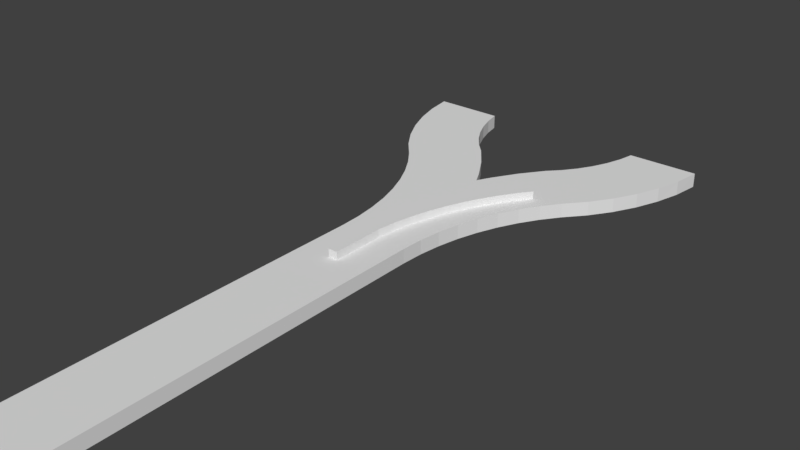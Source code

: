 # Source: junction.blend  (saved by Blender 2.79.0; exported with 4.5.12 LTS)
import bpy
from mathutils import Matrix  # noqa: F401  (used for matrix-valued properties, if any)

bpy.ops.wm.read_factory_settings(use_empty=True)
scene = bpy.context.scene
scene.name = 'Scene'

# ---- collections
col_collection_1 = bpy.data.collections.new('Collection 1'); scene.collection.children.link(col_collection_1)

# ---- world
world_world = bpy.data.worlds.new('World'); scene.world = world_world
world_world.color = (0.05088, 0.05088, 0.05088)
world_world.use_sun_shadow = False
world_world.sun_shadow_jitter_overblur = 0.0
world_world.cycles.sampling_method = 'MANUAL'

# ---- meshes
me_cube = bpy.data.meshes.new('Cube')
me_cube.from_pydata([(-0.06613, -1.49e-05, -0.0004203), (-0.06613, -1.49e-05, 0.3096), (-0.06613, 0.7563, -0.0004203), (-0.06613, 0.7563, 0.3096), (0.06613, -1.49e-05, -0.0004203), (0.06613, -1.49e-05, 0.3096), (0.06613, 0.7563, -0.0004203), (0.06613, 0.7563, 0.3096), (-0.03271, 1.022, -0.0004203), (-0.03271, 1.022, 0.3096), (0.09929, 1.013, -0.0004203), (0.09929, 1.013, 0.3096), (0.01739, 1.284, -0.0004203), (0.01739, 1.284, 0.3096), (0.1486, 1.268, -0.0004203), (0.1486, 1.268, 0.3096), (0.08398, 1.543, -0.0004203), (0.08398, 1.543, 0.3096), (0.2139, 1.518, -0.0004203), (0.2139, 1.518, 0.3096), (0.1668, 1.798, -0.0004203), (0.1668, 1.798, 0.3096), (0.2948, 1.765, -0.0004203), (0.2948, 1.765, 0.3096), (0.2655, 2.046, -0.0004203), (0.2655, 2.046, 0.3096), (0.3912, 2.005, -0.0004203), (0.3912, 2.005, 0.3096), (0.3796, 2.288, -0.0004203), (0.3796, 2.288, 0.3096), (0.5025, 2.239, -0.0004203), (0.5025, 2.239, 0.3096), (0.5088, 2.522, -0.0004203), (0.5088, 2.522, 0.3096), (0.6284, 2.466, -0.0004203), (0.6284, 2.466, 0.3096), (0.6526, 2.748, -0.0004203), (0.6526, 2.748, 0.3096), (0.7683, 2.684, -0.0004203), (0.7683, 2.684, 0.3096), (0.8103, 2.964, -0.0004203), (0.8103, 2.964, 0.3096), (0.9217, 2.892, -0.0004203), (0.9217, 2.892, 0.3096)], [], [(0, 1, 3, 2), (2, 3, 9, 8), (6, 7, 5, 4), (4, 5, 1, 0), (2, 6, 4, 0), (7, 3, 1, 5), (9, 11, 15, 13), (7, 6, 10, 11), (6, 2, 8, 10), (3, 7, 11, 9), (15, 14, 18, 19), (8, 9, 13, 12), (11, 10, 14, 15), (10, 8, 12, 14), (17, 19, 23, 21), (14, 12, 16, 18), (13, 15, 19, 17), (12, 13, 17, 16), (20, 21, 25, 24), (16, 17, 21, 20), (19, 18, 22, 23), (18, 16, 20, 22), (27, 26, 30, 31), (23, 22, 26, 27), (22, 20, 24, 26), (21, 23, 27, 25), (29, 31, 35, 33), (26, 24, 28, 30), (25, 27, 31, 29), (24, 25, 29, 28), (35, 34, 38, 39), (28, 29, 33, 32), (31, 30, 34, 35), (30, 28, 32, 34), (38, 36, 40, 42), (34, 32, 36, 38), (33, 35, 39, 37), (32, 33, 37, 36), (40, 41, 43, 42), (37, 39, 43, 41), (36, 37, 41, 40), (39, 38, 42, 43)])
me_cube.use_remesh_preserve_volume = False
me_cube.use_remesh_preserve_attributes = False
me_cube.use_mirror_vertex_groups = False
me_cube.update()
me_cube_001 = bpy.data.meshes.new('Cube.001')
me_cube_001.from_pydata([(-0.5, -2.5, 0.0), (-0.5, -2.5, 0.2), (-0.5, 2.5, 0.0), (-0.5, 2.5, 0.2), (0.5, -2.5, 0.0), (0.5, -2.5, 0.2), (0.5, 2.5, 0.0), (0.5, 2.5, 0.2)], [], [(0, 1, 3, 2), (2, 3, 7, 6), (6, 7, 5, 4), (4, 5, 1, 0), (2, 6, 4, 0), (7, 3, 1, 5)])
me_cube_001.use_remesh_preserve_volume = False
me_cube_001.use_remesh_preserve_attributes = False
me_cube_001.use_mirror_vertex_groups = False
me_cube_001.update()
me_cube_003 = bpy.data.meshes.new('Cube.003')
me_cube_003.from_pydata([(0.4999, 0.65, 9.285e-05), (0.4997, 0.65, 0.2001), (0.5, 4.649e-05, 9.285e-05), (0.4998, 3.159e-05, 0.2001), (0.0, 0.0, 9.285e-05), (0.0, -1.466e-05, 0.2001), (0.0, 0.65, 0.2001), (0.5138, 0.9328, 9.285e-05), (0.5136, 0.9328, 0.2001), (0.6183, 1.489, 9.285e-05), (0.0, 0.9784, 0.2001), (0.0, 0.9784, 9.285e-05), (0.5534, 1.213, 9.285e-05), (0.5532, 1.213, 0.2001), (0.7082, 1.757, 9.285e-05), (0.06146, 1.304, 0.2001), (0.06167, 1.304, 9.285e-05), (0.6181, 1.489, 0.2001), (0.8221, 2.016, 9.285e-05), (0.1368, 1.624, 0.2001), (0.137, 1.624, 9.285e-05), (0.708, 1.757, 0.2001), (0.9592, 2.264, 9.285e-05), (0.241, 1.936, 0.2001), (0.2412, 1.936, 9.285e-05), (0.8219, 2.016, 0.2001), (1.118, 2.498, 9.285e-05), (0.3732, 2.237, 0.2001), (0.3734, 2.237, 9.285e-05), (0.9591, 2.264, 0.2001), (0.1057, 2.785, 9.285e-05), (0.1055, 2.785, 0.2001), (1.298, 2.717, 9.285e-05), (0.5323, 2.524, 0.2001), (0.5325, 2.524, 9.285e-05), (1.118, 2.498, 0.2001), (0.3159, 3.095, 9.285e-05), (0.3157, 3.095, 0.2001), (0.717, 2.796, 0.2001), (0.7171, 2.796, 9.285e-05), (1.298, 2.717, 0.2001), (0.5535, 3.384, 9.285e-05), (0.5533, 3.384, 0.2001), (1.739, 3.233, 9.285e-05), (0.9257, 3.05, 0.2001), (0.9258, 3.05, 9.285e-05), (1.534, 2.962, 9.285e-05), (1.533, 2.962, 0.2001), (0.7156, 3.537, 9.285e-05), (0.7154, 3.537, 0.2001), (1.91, 3.526, 9.285e-05), (1.124, 3.249, 0.2001), (1.125, 3.249, 9.285e-05), (1.738, 3.233, 0.2001), (0.8585, 3.708, 9.285e-05), (0.8583, 3.708, 0.2001), (2.046, 3.837, 9.285e-05), (1.298, 3.47, 0.2001), (1.299, 3.47, 9.285e-05), (1.91, 3.526, 0.2001), (0.9804, 3.894, 9.285e-05), (0.9802, 3.894, 0.2001), (2.145, 4.163, 9.285e-05), (1.445, 3.71, 0.2001), (1.445, 3.71, 9.285e-05), (2.046, 3.837, 0.2001), (1.08, 4.093, 9.285e-05), (1.079, 4.093, 0.2001), (2.2, 4.509, 9.285e-05), (1.563, 3.965, 0.2001), (1.563, 3.965, 9.285e-05), (2.144, 4.163, 0.2001), (1.154, 4.303, 9.285e-05), (1.154, 4.303, 0.2001), (1.649, 4.233, 0.2001), (1.649, 4.233, 9.285e-05), (2.2, 4.509, 0.2001), (1.2, 4.509, 9.285e-05), (1.2, 4.509, 0.2001), (1.7, 4.509, 9.285e-05), (1.7, 4.509, 0.2001), (0.0, 0.7598, 0.2001), (0.0, 2.026, 0.2001), (0.0, 2.418, 0.2001), (0.0, 0.9793, 0.2001), (0.0, 1.661, 0.2001), (0.0, 0.65, 9.285e-05), (0.0, 1.314, 0.2001), (0.0, 0.7555, 9.285e-05), (0.0, 0.9793, 9.285e-05), (0.0, 2.418, 9.285e-05), (0.0, 1.661, 9.285e-05), (0.0, 2.026, 9.285e-05), (0.0, 1.314, 9.285e-05), (0.0, 0.6709, 9.285e-05), (0.0, 2.603, 9.285e-05), (0.0, 2.603, 0.2001)], [], [(2, 0, 1, 3), (6, 1, 8, 10), (0, 7, 8, 1), (86, 88, 94), (8, 13, 15, 10), (7, 12, 13, 8), (10, 15, 87, 84), (11, 16, 12, 7), (20, 24, 14, 9), (19, 23, 82, 85), (13, 17, 19, 15), (12, 9, 17, 13), (15, 19, 85, 87), (16, 20, 9, 12), (21, 25, 27, 23), (17, 21, 23, 19), (9, 14, 21, 17), (28, 34, 22, 18), (14, 18, 25, 21), (23, 27, 83, 82), (24, 28, 18, 14), (22, 26, 35, 29), (29, 35, 38, 33), (25, 29, 33, 27), (18, 22, 29, 25), (27, 33, 31, 96, 83), (37, 42, 41, 36), (36, 41, 45, 39), (33, 38, 37, 31), (34, 39, 26, 22), (30, 36, 39, 34), (31, 37, 36, 30), (44, 51, 49, 42), (32, 46, 47, 40), (35, 40, 44, 38), (26, 32, 40, 35), (38, 44, 42, 37), (39, 45, 32, 26), (49, 55, 54, 48), (48, 54, 58, 52), (45, 52, 46, 32), (41, 48, 52, 45), (42, 49, 48, 41), (40, 47, 51, 44), (58, 64, 50, 43), (57, 63, 61, 55), (47, 53, 57, 51), (46, 43, 53, 47), (51, 57, 55, 49), (52, 58, 43, 46), (61, 67, 66, 60), (60, 66, 70, 64), (54, 60, 64, 58), (55, 61, 60, 54), (53, 59, 63, 57), (43, 50, 59, 53), (70, 75, 62, 56), (69, 74, 73, 67), (59, 65, 69, 63), (50, 56, 65, 59), (63, 69, 67, 61), (64, 70, 56, 50), (73, 78, 77, 72), (72, 77, 79, 75), (66, 72, 75, 70), (67, 73, 72, 66), (65, 71, 74, 69), (56, 62, 71, 65), (68, 79, 80, 76), (80, 79, 77, 78), (71, 76, 80, 74), (62, 68, 76, 71), (74, 80, 78, 73), (75, 79, 68, 62), (95, 30, 34, 28, 90), (96, 31, 30, 95), (93, 16, 11, 89), (89, 11, 88), (88, 11, 7, 0, 94), (91, 20, 16, 93), (6, 10, 84, 81), (90, 28, 24, 92), (1, 6, 5, 3), (92, 24, 20, 91), (0, 86, 94), (2, 4, 86, 0), (3, 5, 4, 2)])
_ca = me_cube_003.color_attributes.new('Col', 'BYTE_COLOR', 'CORNER')
_ca.data.foreach_set('color', [1.0, 1.0, 1.0, 1.0, 1.0, 1.0, 1.0, 1.0, 1.0, 1.0, 1.0, 1.0, 1.0, 1.0, 1.0, 1.0, 1.0, 1.0, 1.0, 1.0, 1.0, 1.0, 1.0, 1.0, 1.0, 1.0, 1.0, 1.0, 1.0, 1.0, 1.0, 1.0, 1.0, 1.0, 1.0, 1.0, 1.0, 1.0, 1.0, 1.0, 1.0, 1.0, 1.0, 1.0, 1.0, 1.0, 1.0, 1.0, 1.0, 1.0, 1.0, 1.0, 1.0, 1.0, 1.0, 1.0, 1.0, 1.0, 1.0, 1.0, 1.0, 1.0, 1.0, 1.0, 1.0, 1.0, 1.0, 1.0, 1.0, 1.0, 1.0, 1.0, 1.0, 1.0, 1.0, 1.0, 1.0, 1.0, 1.0, 1.0, 1.0, 1.0, 1.0, 1.0, 1.0, 1.0, 1.0, 1.0, 1.0, 1.0, 1.0, 1.0, 1.0, 1.0, 1.0, 1.0, 1.0, 1.0, 1.0, 1.0, 1.0, 1.0, 1.0, 1.0, 1.0, 1.0, 1.0, 1.0, 1.0, 1.0, 1.0, 1.0, 1.0, 1.0, 1.0, 1.0, 1.0, 1.0, 1.0, 1.0, 1.0, 1.0, 1.0, 1.0, 1.0, 1.0, 1.0, 1.0, 1.0, 1.0, 1.0, 1.0, 1.0, 1.0, 1.0, 1.0, 1.0, 1.0, 1.0, 1.0, 1.0, 1.0, 1.0, 1.0, 1.0, 1.0, 1.0, 1.0, 1.0, 1.0, 1.0, 1.0, 1.0, 1.0, 1.0, 1.0, 1.0, 1.0, 1.0, 1.0, 1.0, 1.0, 1.0, 1.0, 1.0, 1.0, 1.0, 1.0, 1.0, 1.0, 1.0, 1.0, 1.0, 1.0, 1.0, 1.0, 1.0, 1.0, 1.0, 1.0, 1.0, 1.0, 1.0, 1.0, 1.0, 1.0, 1.0, 1.0, 1.0, 1.0, 1.0, 1.0, 1.0, 1.0, 1.0, 1.0, 1.0, 1.0, 1.0, 1.0, 1.0, 1.0, 1.0, 1.0, 1.0, 1.0, 1.0, 1.0, 1.0, 1.0, 1.0, 1.0, 1.0, 1.0, 1.0, 1.0, 1.0, 1.0, 1.0, 1.0, 1.0, 1.0, 1.0, 1.0, 1.0, 1.0, 1.0, 1.0, 1.0, 1.0, 1.0, 1.0, 1.0, 1.0, 1.0, 1.0, 1.0, 1.0, 1.0, 1.0, 1.0, 1.0, 1.0, 1.0, 1.0, 1.0, 1.0, 1.0, 1.0, 1.0, 1.0, 1.0, 1.0, 1.0, 1.0, 1.0, 1.0, 1.0, 1.0, 1.0, 1.0, 1.0, 1.0, 1.0, 1.0, 1.0, 1.0, 1.0, 1.0, 1.0, 1.0, 1.0, 1.0, 1.0, 1.0, 1.0, 1.0, 1.0, 1.0, 1.0, 1.0, 1.0, 1.0, 1.0, 1.0, 1.0, 1.0, 1.0, 1.0, 1.0, 1.0, 1.0, 1.0, 1.0, 1.0, 1.0, 1.0, 1.0, 1.0, 1.0, 1.0, 1.0, 1.0, 1.0, 1.0, 1.0, 1.0, 1.0, 1.0, 1.0, 1.0, 1.0, 1.0, 1.0, 1.0, 1.0, 1.0, 1.0, 1.0, 1.0, 1.0, 1.0, 1.0, 1.0, 1.0, 1.0, 1.0, 1.0, 1.0, 1.0, 1.0, 1.0, 1.0, 1.0, 1.0, 1.0, 1.0, 1.0, 1.0, 1.0, 1.0, 1.0, 1.0, 1.0, 1.0, 1.0, 1.0, 1.0, 1.0, 1.0, 1.0, 1.0, 1.0, 1.0, 1.0, 1.0, 1.0, 1.0, 1.0, 1.0, 1.0, 1.0, 1.0, 1.0, 1.0, 1.0, 1.0, 1.0, 1.0, 1.0, 1.0, 1.0, 1.0, 1.0, 1.0, 1.0, 1.0, 1.0, 1.0, 1.0, 1.0, 1.0, 1.0, 1.0, 1.0, 1.0, 1.0, 1.0, 1.0, 1.0, 1.0, 1.0, 1.0, 1.0, 1.0, 1.0, 1.0, 1.0, 1.0, 1.0, 1.0, 1.0, 1.0, 1.0, 1.0, 1.0, 1.0, 1.0, 1.0, 1.0, 1.0, 1.0, 1.0, 1.0, 1.0, 1.0, 1.0, 1.0, 1.0, 1.0, 1.0, 1.0, 1.0, 1.0, 1.0, 1.0, 1.0, 1.0, 1.0, 1.0, 1.0, 1.0, 1.0, 1.0, 1.0, 1.0, 1.0, 1.0, 1.0, 1.0, 1.0, 1.0, 1.0, 1.0, 1.0, 1.0, 1.0, 1.0, 1.0, 1.0, 1.0, 1.0, 1.0, 1.0, 1.0, 1.0, 1.0, 1.0, 1.0, 1.0, 1.0, 1.0, 1.0, 1.0, 1.0, 1.0, 1.0, 1.0, 1.0, 1.0, 1.0, 1.0, 1.0, 1.0, 1.0, 1.0, 1.0, 1.0, 1.0, 1.0, 1.0, 1.0, 1.0, 1.0, 1.0, 1.0, 1.0, 1.0, 1.0, 1.0, 1.0, 1.0, 1.0, 1.0, 1.0, 1.0, 1.0, 1.0, 1.0, 1.0, 1.0, 1.0, 1.0, 1.0, 1.0, 1.0, 1.0, 1.0, 1.0, 1.0, 1.0, 1.0, 1.0, 1.0, 1.0, 1.0, 1.0, 1.0, 1.0, 1.0, 1.0, 1.0, 1.0, 1.0, 1.0, 1.0, 1.0, 1.0, 1.0, 1.0, 1.0, 1.0, 1.0, 1.0, 1.0, 1.0, 1.0, 1.0, 1.0, 1.0, 1.0, 1.0, 1.0, 1.0, 1.0, 1.0, 1.0, 1.0, 1.0, 1.0, 1.0, 1.0, 1.0, 1.0, 1.0, 1.0, 1.0, 1.0, 1.0, 1.0, 1.0, 1.0, 1.0, 1.0, 1.0, 1.0, 1.0, 1.0, 1.0, 1.0, 1.0, 1.0, 1.0, 1.0, 1.0, 1.0, 1.0, 1.0, 1.0, 1.0, 1.0, 1.0, 1.0, 1.0, 1.0, 1.0, 1.0, 1.0, 1.0, 1.0, 1.0, 1.0, 1.0, 1.0, 1.0, 1.0, 1.0, 1.0, 1.0, 1.0, 1.0, 1.0, 1.0, 1.0, 1.0, 1.0, 1.0, 1.0, 1.0, 1.0, 1.0, 1.0, 1.0, 1.0, 1.0, 1.0, 1.0, 1.0, 1.0, 1.0, 1.0, 1.0, 1.0, 1.0, 1.0, 1.0, 1.0, 1.0, 1.0, 1.0, 1.0, 1.0, 1.0, 1.0, 1.0, 1.0, 1.0, 1.0, 1.0, 1.0, 1.0, 1.0, 1.0, 1.0, 1.0, 1.0, 1.0, 1.0, 1.0, 1.0, 1.0, 1.0, 1.0, 1.0, 1.0, 1.0, 1.0, 1.0, 1.0, 1.0, 1.0, 1.0, 1.0, 1.0, 1.0, 1.0, 1.0, 1.0, 1.0, 1.0, 1.0, 1.0, 1.0, 1.0, 1.0, 1.0, 1.0, 1.0, 1.0, 1.0, 1.0, 1.0, 1.0, 1.0, 1.0, 1.0, 1.0, 1.0, 1.0, 1.0, 1.0, 1.0, 1.0, 1.0, 1.0, 1.0, 1.0, 1.0, 1.0, 1.0, 1.0, 1.0, 1.0, 1.0, 1.0, 1.0, 1.0, 1.0, 1.0, 1.0, 1.0, 1.0, 1.0, 1.0, 1.0, 1.0, 1.0, 1.0, 1.0, 1.0, 1.0, 1.0, 1.0, 1.0, 1.0, 1.0, 1.0, 1.0, 1.0, 1.0, 1.0, 1.0, 1.0, 1.0, 1.0, 1.0, 1.0, 1.0, 1.0, 1.0, 1.0, 1.0, 1.0, 1.0, 1.0, 1.0, 1.0, 1.0, 1.0, 1.0, 1.0, 1.0, 1.0, 1.0, 1.0, 1.0, 1.0, 1.0, 1.0, 1.0, 1.0, 1.0, 1.0, 1.0, 1.0, 1.0, 1.0, 1.0, 1.0, 1.0, 1.0, 1.0, 1.0, 1.0, 1.0, 1.0, 1.0, 1.0, 1.0, 1.0, 1.0, 1.0, 1.0, 1.0, 1.0, 1.0, 1.0, 1.0, 1.0, 1.0, 1.0, 1.0, 1.0, 1.0, 1.0, 1.0, 1.0, 1.0, 1.0, 1.0, 1.0, 1.0, 1.0, 1.0, 1.0, 1.0, 1.0, 1.0, 1.0, 1.0, 1.0, 1.0, 1.0, 1.0, 1.0, 1.0, 1.0, 1.0, 1.0, 1.0, 1.0, 1.0, 1.0, 1.0, 1.0, 1.0, 1.0, 1.0, 1.0, 1.0, 1.0, 1.0, 1.0, 1.0, 1.0, 1.0, 1.0, 1.0, 1.0, 1.0, 1.0, 1.0, 1.0, 1.0, 1.0, 1.0, 1.0, 1.0, 1.0, 1.0, 1.0, 1.0, 1.0, 1.0, 1.0, 1.0, 1.0, 1.0, 1.0, 1.0, 1.0, 1.0, 1.0, 1.0, 1.0, 1.0, 1.0, 1.0, 1.0, 1.0, 1.0, 1.0, 1.0, 1.0, 1.0, 1.0, 1.0, 1.0, 1.0, 1.0, 1.0, 1.0, 1.0, 1.0, 1.0, 1.0, 1.0, 1.0, 1.0, 1.0, 1.0, 1.0, 1.0, 1.0, 1.0, 1.0, 1.0, 1.0, 1.0, 1.0, 1.0, 1.0, 1.0, 1.0, 1.0, 1.0, 1.0, 1.0, 1.0, 1.0, 1.0, 1.0, 1.0, 1.0, 1.0, 1.0, 1.0, 1.0, 1.0, 1.0, 1.0, 1.0, 1.0, 1.0, 1.0, 1.0, 1.0, 1.0, 1.0, 1.0, 1.0, 1.0, 1.0, 1.0, 1.0, 1.0, 1.0, 1.0, 1.0, 1.0, 1.0, 1.0, 1.0, 1.0, 1.0, 1.0, 1.0, 1.0, 1.0, 1.0, 1.0, 1.0, 1.0, 1.0, 1.0, 1.0, 1.0, 1.0, 1.0, 1.0, 1.0, 1.0, 1.0, 1.0, 1.0, 1.0, 1.0, 1.0, 1.0, 1.0, 1.0, 1.0, 1.0, 1.0, 1.0, 1.0, 1.0, 1.0, 1.0, 1.0, 1.0, 1.0, 1.0, 1.0, 1.0, 1.0, 1.0, 1.0, 1.0, 1.0, 1.0, 1.0, 1.0, 1.0, 1.0, 1.0, 1.0, 1.0, 1.0, 1.0, 1.0, 1.0, 1.0, 1.0, 1.0, 1.0, 1.0, 1.0, 1.0, 1.0, 1.0, 1.0, 1.0, 1.0, 1.0, 1.0, 1.0, 1.0, 1.0, 1.0, 1.0, 1.0, 1.0, 1.0, 1.0, 1.0, 1.0, 1.0, 1.0, 1.0, 1.0, 1.0, 1.0, 1.0, 1.0, 1.0, 1.0, 1.0, 1.0, 1.0, 1.0, 1.0, 1.0, 1.0, 1.0, 1.0, 1.0, 1.0, 1.0, 1.0, 1.0, 1.0, 1.0, 1.0, 1.0, 1.0, 1.0, 1.0, 1.0, 1.0, 1.0, 1.0, 1.0, 1.0, 1.0, 1.0, 1.0, 1.0, 1.0, 1.0, 1.0, 1.0, 1.0, 1.0, 1.0, 1.0, 1.0, 1.0, 1.0, 1.0, 1.0, 1.0, 1.0, 1.0, 1.0, 1.0, 1.0, 1.0, 1.0, 1.0, 1.0, 1.0, 1.0, 1.0, 1.0, 1.0, 1.0, 1.0, 1.0, 1.0, 1.0, 1.0, 1.0, 1.0, 1.0, 1.0, 1.0, 1.0, 1.0, 1.0, 1.0, 1.0, 1.0, 1.0, 1.0, 1.0, 1.0, 1.0, 1.0, 1.0, 1.0, 1.0, 1.0, 1.0, 1.0, 1.0, 1.0, 1.0, 1.0, 1.0, 1.0, 1.0, 1.0, 1.0, 1.0, 1.0, 1.0, 1.0, 1.0, 1.0, 1.0, 1.0, 1.0, 1.0, 1.0, 1.0, 1.0, 1.0, 1.0, 1.0, 1.0, 1.0, 1.0, 1.0, 1.0, 1.0, 1.0, 1.0, 1.0, 1.0, 1.0, 1.0, 1.0, 1.0, 1.0, 1.0, 1.0, 1.0, 1.0, 1.0, 1.0, 1.0, 1.0, 1.0, 1.0, 1.0, 1.0, 1.0, 1.0, 1.0, 1.0, 1.0, 1.0, 1.0, 1.0, 1.0, 1.0, 1.0, 1.0, 1.0, 1.0, 1.0, 1.0, 1.0, 1.0, 1.0, 1.0, 1.0, 1.0, 1.0, 1.0, 1.0, 1.0, 1.0, 1.0, 1.0, 1.0, 1.0, 1.0, 1.0, 1.0, 1.0, 1.0, 1.0, 1.0, 1.0, 1.0, 1.0, 1.0, 1.0, 1.0, 1.0, 1.0, 1.0, 1.0, 1.0, 1.0, 1.0, 1.0, 1.0, 1.0, 1.0, 1.0, 1.0, 1.0, 1.0, 1.0, 1.0, 1.0, 1.0, 1.0, 1.0, 1.0, 1.0, 1.0, 1.0, 1.0, 1.0, 1.0, 1.0, 1.0, 1.0, 1.0, 1.0, 1.0, 1.0, 1.0, 1.0, 1.0, 1.0, 1.0, 1.0, 1.0, 1.0, 1.0, 1.0, 1.0, 1.0, 1.0, 1.0, 1.0, 1.0, 1.0, 1.0, 1.0, 1.0, 1.0, 1.0, 1.0, 1.0, 1.0, 1.0, 1.0, 1.0, 1.0, 1.0, 1.0, 1.0, 1.0, 1.0, 1.0, 1.0, 1.0, 1.0, 1.0, 1.0, 1.0, 1.0, 1.0, 1.0, 1.0, 1.0, 1.0, 1.0, 1.0, 1.0, 1.0, 1.0, 1.0, 1.0, 1.0, 1.0, 1.0, 1.0, 1.0, 1.0, 1.0, 1.0, 1.0, 1.0, 1.0, 1.0, 1.0, 1.0, 1.0, 1.0, 1.0, 1.0, 1.0, 1.0, 1.0, 1.0, 1.0, 1.0, 1.0, 1.0, 1.0, 1.0, 1.0, 1.0, 1.0, 1.0, 1.0, 1.0, 1.0, 1.0, 1.0, 1.0, 1.0, 1.0, 1.0, 1.0, 1.0, 1.0, 1.0, 1.0, 1.0, 1.0, 1.0, 1.0, 1.0, 1.0, 1.0, 1.0, 1.0, 1.0, 1.0, 1.0, 1.0, 1.0, 1.0, 1.0, 1.0, 1.0, 1.0, 1.0, 1.0, 1.0, 1.0, 1.0, 1.0, 1.0, 1.0, 1.0, 1.0, 1.0, 1.0, 1.0, 1.0, 1.0, 1.0, 1.0])
me_cube_003.use_remesh_preserve_volume = False
me_cube_003.use_remesh_preserve_attributes = False
me_cube_003.use_mirror_vertex_groups = False
me_cube_003.update()

# ---- objects
ob_visualdir = bpy.data.objects.new('VisualDir', me_cube)
ob_cube = bpy.data.objects.new('Cube', me_cube_001)
ob_cube_002 = bpy.data.objects.new('Cube.002', me_cube_003)

# ---- transforms, parenting, visibility, modifiers, constraints
ob_visualdir.location = (0.0, 0.0, 0.0)
ob_visualdir.hide_viewport = True
ob_visualdir.lineart.crease_threshold = 0.0
ob_cube.location = (0.0, -2.5, 0.0)
ob_cube.hide_viewport = True
ob_cube.lineart.crease_threshold = 0.0
ob_cube_002.location = (-1.788e-07, -4.649e-05, -0.0005132)
ob_cube_002.scale = (1.0, 1.109, 1.0)
ob_cube_002.lineart.crease_threshold = 0.0
_m = ob_cube_002.modifiers.new('Mirror', 'MIRROR')
_m.merge_threshold = 0.0606

# ---- collection membership
col_collection_1.objects.link(ob_visualdir)
col_collection_1.objects.link(ob_cube)
col_collection_1.objects.link(ob_cube_002)

# ---- scene / render settings (as saved in the file)
scene.frame_start = 1; scene.frame_end = 250; scene.frame_set(1)
scene.render.engine = 'BLENDER_EEVEE_NEXT'
scene.render.resolution_percentage = 50
scene.render.dither_intensity = 0.0
scene.cycles.use_denoising = False
scene.cycles.samples = 128
scene.cycles.sampling_pattern = 'TABULATED_SOBOL'
scene.cycles.use_adaptive_sampling = False
scene.cycles.use_light_tree = False
scene.cycles.blur_glossy = 0.0
scene.cycles.sample_clamp_indirect = 0.0
scene.view_settings.view_transform = 'Standard'
bpy.context.view_layer.update()

# ---- added for rendering (the .blend has no active camera and no usable light): camera, sun
cam_auto = bpy.data.cameras.new('AutoCamera')
cam_auto.lens = 50.0
cam_auto.sensor_width = 36.0
cam_auto.clip_end = 1000.0
ob_auto_camera = bpy.data.objects.new('AutoCamera', cam_auto)
scene.collection.objects.link(ob_auto_camera)
ob_auto_camera.location = (8.05041, -8.41049, 6.59492)
ob_auto_camera.rotation_euler = (1.09748, -7.21219e-08, 0.694738)
scene.camera = ob_auto_camera
light_auto_sun = bpy.data.lights.new('AutoSun', 'SUN')
light_auto_sun.energy = 3.0
light_auto_sun.angle = 0.0523599
ob_auto_sun = bpy.data.objects.new('AutoSun', light_auto_sun)
scene.collection.objects.link(ob_auto_sun)
ob_auto_sun.rotation_euler = (0.872665, 0.174533, 0.523599)
bpy.context.view_layer.update()
